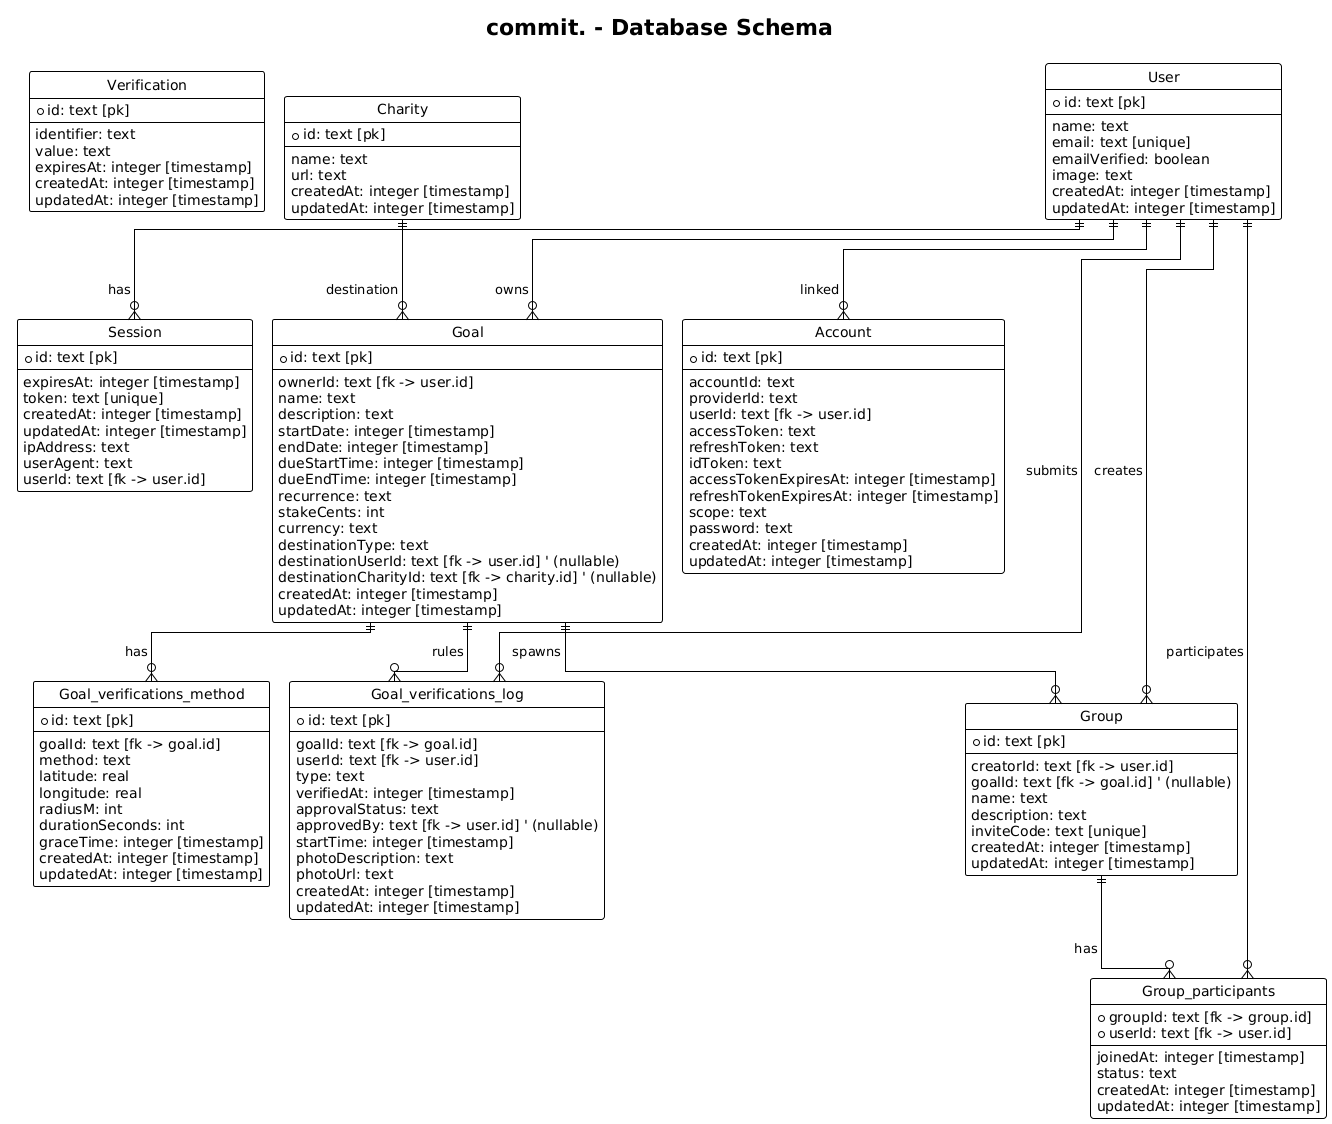

The diagram above was rendered by PlantUML. Its source (embedded in the PNG):
@startuml db-schema
title commit. - Database Schema
!theme plain
!pragma layout elk
left to right direction
hide circle
hide methods
hide stereotypes
skinparam linetype ortho
skinparam nodesep 90
skinparam ranksep 150
skinparam class {
  BackgroundColor White
  BorderColor Black
}

' SQLite must
entity "User" as user {
  + id: text [pk]
  --
  name: text
  email: text [unique]
  emailVerified: boolean
  image: text
  createdAt: integer [timestamp]
  updatedAt: integer [timestamp]
}

' SQlite must
entity "Session" as session {
  + id: text [pk]
  --
  expiresAt: integer [timestamp]
  token: text [unique]
  createdAt: integer [timestamp]
  updatedAt: integer [timestamp]
  ipAddress: text
  userAgent: text
  userId: text [fk -> user.id]
}

' SQLite must
entity "Account" as account {
  + id: text [pk]
  --
  accountId: text
  providerId: text
  userId: text [fk -> user.id]
  accessToken: text
  refreshToken: text
  idToken: text
  accessTokenExpiresAt: integer [timestamp]
  refreshTokenExpiresAt: integer [timestamp]
  scope: text
  password: text
  createdAt: integer [timestamp]
  updatedAt: integer [timestamp]
}

' SQLite must
entity "Verification" as verification {
  + id: text [pk]
  --
  identifier: text
  value: text
  expiresAt: integer [timestamp]
  createdAt: integer [timestamp]
  updatedAt: integer [timestamp]
}

' Destinations
entity "Charity" as charity {
  + id: text [pk]
  --
  name: text
  url: text
  createdAt: integer [timestamp]
  updatedAt: integer [timestamp]
}

' Base goal
entity "Goal" as goal {
  + id: text [pk]
  --
  ownerId: text [fk -> user.id]
  name: text
  description: text
  startDate: integer [timestamp]
  endDate: integer [timestamp]
  dueStartTime: integer [timestamp]
  dueEndTime: integer [timestamp]
  recurrence: text
  stakeCents: int
  currency: text
  destinationType: text
  destinationUserId: text [fk -> user.id] ' (nullable)
  destinationCharityId: text [fk -> charity.id] ' (nullable)
  createdAt: integer [timestamp]
  updatedAt: integer [timestamp]
}

' Evidence Method
entity "Goal_verifications_method" as goal_verifications_method {
  + id: text [pk]
  --
  goalId: text [fk -> goal.id]
  method: text
  latitude: real
  longitude: real
  radiusM: int
  durationSeconds: int
  graceTime: integer [timestamp]
  createdAt: integer [timestamp]
  updatedAt: integer [timestamp]
}

' Evidence Log
entity "Goal_verifications_log" as goal_verifications_log {
  + id: text [pk]
  --
  goalId: text [fk -> goal.id]
  userId: text [fk -> user.id]
  type: text
  verifiedAt: integer [timestamp]
  approvalStatus: text
  approvedBy: text [fk -> user.id] ' (nullable)
  startTime: integer [timestamp]
  photoDescription: text
  photoUrl: text
  createdAt: integer [timestamp]
  updatedAt: integer [timestamp]
}

' Group challenges
entity "Group" as group {
  + id: text [pk]
  --
  creatorId: text [fk -> user.id]
  goalId: text [fk -> goal.id] ' (nullable)
  name: text
  description: text
  inviteCode: text [unique]
  createdAt: integer [timestamp]
  updatedAt: integer [timestamp]
}

entity "Group_participants" as group_participants {
  + groupId: text [fk -> group.id]
  + userId: text [fk -> user.id]
  --
  joinedAt: integer [timestamp]
  status: text
  createdAt: integer [timestamp]
  updatedAt: integer [timestamp]
}

' Relationships
user ||--o{ goal : owns
user ||--o{ goal_verifications_log : submits
user ||--o{ group : creates
user ||--o{ group_participants : participates
user ||--o{ session : has
user ||--o{ account : linked

charity ||--o{ goal : destination

goal ||--o{ goal_verifications_method : has
goal ||--o{ goal_verifications_log : rules
goal ||--o{ group : spawns

group ||--o{ group_participants : has

@enduml